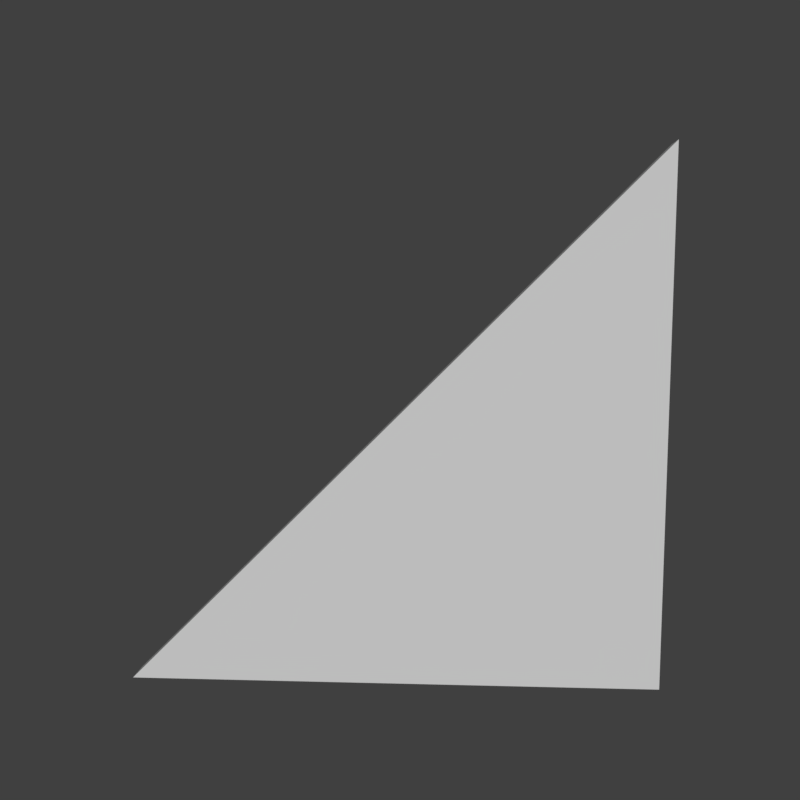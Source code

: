 # Source: TriangleWall.blend  (saved by Blender 2.79.7; exported with 4.5.12 LTS)
import bpy
from mathutils import Matrix  # noqa: F401  (used for matrix-valued properties, if any)

bpy.ops.wm.read_factory_settings(use_empty=True)
scene = bpy.context.scene
scene.name = 'Scene'

# ---- collections
col_collection_1 = bpy.data.collections.new('Collection 1'); scene.collection.children.link(col_collection_1)

# ---- materials (node trees are filled in below, after node groups)
mat_material = bpy.data.materials.new('Material')
mat_material.alpha_threshold = 0.0
mat_material.use_transparent_shadow = False
mat_material.roughness = 0.5
mat_material.specular_intensity = 0.0
mat_material.line_color = (0.0, 0.0, 0.0, 1.0)

# ---- material node trees

# ---- world
world_world = bpy.data.worlds.new('World'); scene.world = world_world
world_world.color = (0.05088, 0.05088, 0.05088)
world_world.use_sun_shadow = False
world_world.sun_shadow_jitter_overblur = 0.0
world_world.cycles.sampling_method = 'MANUAL'

# ---- cameras
cam_camera = bpy.data.cameras.new('Camera')
cam_camera.clip_end = 100.0
cam_camera.lens = 35.0
cam_camera.sensor_width = 32.0
cam_camera.sensor_height = 18.0
cam_camera.ortho_scale = 7.314
cam_camera.dof.focus_distance = 0.0
cam_camera.dof.aperture_fstop = 128.0

# ---- meshes
me_cube = bpy.data.meshes.new('Cube')
me_cube.from_pydata([(25.0, 200.0, -175.0), (25.0, -200.0, -175.0), (-25.0, -200.0, -175.0), (-25.0, 200.0, -175.0), (25.0, -200.0, 175.0), (-25.0, -200.0, 175.0)], [], [(0, 1, 2, 3), (3, 2, 5), (1, 0, 4), (1, 4, 5, 2), (3, 5, 4, 0)])
_uv = me_cube.uv_layers.new(name='UVMap')
_uv.uv.foreach_set('vector', [0.9333, 0.5, 0.9333, 1.144e-07, 1.0, 0.0, 1.0, 0.5, 1.0, 0.5, 0.1333, 0.5, 0.1333, 0.9375, 0.2, 0.5, 0.9333, 0.5, 0.2, 0.9375, 0.2, 0.5, 0.2, 0.9375, 0.1333, 0.9375, 0.1333, 0.5, 1.0, 0.5, 0.1333, 0.9375, 0.2, 0.9375, 0.9333, 0.5])
me_cube.materials.append(mat_material)
me_cube.use_remesh_preserve_volume = False
me_cube.use_remesh_preserve_attributes = False
me_cube.use_mirror_vertex_groups = False
me_cube.update()

# ---- objects
ob_cube = bpy.data.objects.new('Cube', me_cube)
ob_camera = bpy.data.objects.new('Camera', cam_camera)

# ---- transforms, parenting, visibility, modifiers, constraints
ob_cube.location = (0.0, 0.0, 0.0)
ob_cube.rotation_euler = (0.0, 0.0, 1.571)
ob_cube.scale = (0.012, 0.03, 0.03429)
ob_cube.lock_rotations_4d = False
ob_cube.empty_display_type = 'ARROWS'
ob_cube.lineart.crease_threshold = 0.0
ob_camera.location = (1.205, -19.31, 2.713)
ob_camera.rotation_euler = (1.455, 8.08e-05, 0.05359)
ob_camera.lock_rotations_4d = False
ob_camera.empty_display_type = 'ARROWS'
ob_camera.color = (0.0, 0.0, 0.0, 0.0)
ob_camera.display_type = 'WIRE'
ob_camera.lineart.crease_threshold = 0.0

# ---- collection membership
col_collection_1.objects.link(ob_cube)
col_collection_1.objects.link(ob_camera)

# ---- scene / render settings (as saved in the file)
scene.camera = ob_camera
scene.frame_start = 1; scene.frame_end = 250; scene.frame_set(1)
scene.render.engine = 'BLENDER_EEVEE_NEXT'
scene.render.image_settings.color_depth = '16'
scene.render.image_settings.compression = 0
scene.render.resolution_x = 128
scene.render.resolution_y = 128
scene.render.dither_intensity = 0.0
scene.render.film_transparent = True
scene.cycles.use_denoising = False
scene.cycles.samples = 128
scene.cycles.sampling_pattern = 'TABULATED_SOBOL'
scene.cycles.use_adaptive_sampling = False
scene.cycles.use_light_tree = False
scene.cycles.blur_glossy = 0.0
scene.cycles.sample_clamp_indirect = 0.0
scene.view_settings.view_transform = 'Standard'
scene.unit_settings.scale_length = 0.01
bpy.context.view_layer.update()

# ---- added for rendering (the .blend has no usable light): sun
light_auto_sun = bpy.data.lights.new('AutoSun', 'SUN')
light_auto_sun.energy = 3.0
light_auto_sun.angle = 0.0523599
ob_auto_sun = bpy.data.objects.new('AutoSun', light_auto_sun)
scene.collection.objects.link(ob_auto_sun)
ob_auto_sun.rotation_euler = (0.872665, 0.174533, 0.523599)
bpy.context.view_layer.update()

